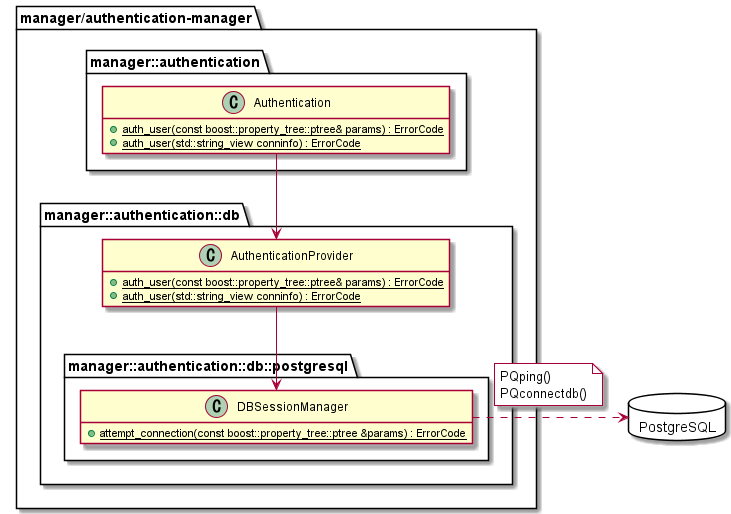

The diagram above was rendered by PlantUML. Its source (embedded in the PNG):
@startuml ClassDiagram_overview

package "manager/authentication-manager" {

  package manager::authentication {
    class Authentication {
      +{static} auth_user(const boost::property_tree::ptree& params) : ErrorCode
      +{static} auth_user(std::string_view conninfo) : ErrorCode
    }
    hide Authentication empty fields
  }

  package manager::authentication::db {
    class AuthenticationProvider {
      +{static} auth_user(const boost::property_tree::ptree& params) : ErrorCode
      +{static} auth_user(std::string_view conninfo) : ErrorCode
    }
    hide AuthenticationProvider empty fields

    namespace manager::authentication::db::postgresql {
      class DBSessionManager {
      +{static} attempt_connection(const boost::property_tree::ptree &params) : ErrorCode
      }
      hide DBSessionManager empty fields

      .AuthenticationProvider --> DBSessionManager
    }
  }

  Authentication --> AuthenticationProvider
}

package "PostgreSQL" <<Database>> {
  hide empty members
}

manager::authentication::db::postgresql.DBSessionManager .right.> PostgreSQL
note on link #White
PQping()
PQconnectdb()
end note

@enduml